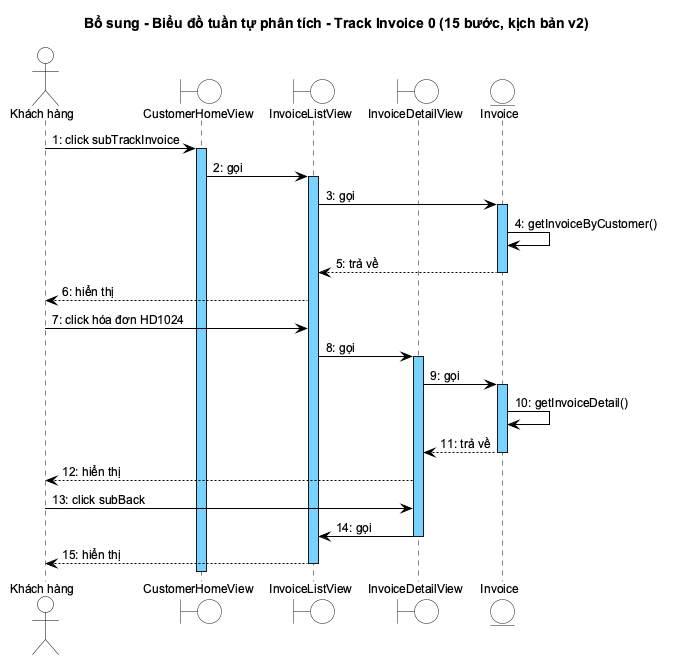

The diagram above was rendered by PlantUML. Its source (embedded in the PNG):
@startuml
!include _style.iuml
skinparam SequenceMessageAlign left
skinparam SequenceLifeLineBackgroundColor #7AD2FF
skinparam SequenceLifeLineBorderColor #000000

title Bổ sung - Biểu đồ tuần tự phân tích - Track Invoice 0 (15 bước, kịch bản v2)

actor "Khách hàng" as Actor
boundary CustomerHomeView
boundary InvoiceListView
boundary InvoiceDetailView
entity Invoice

Actor -> CustomerHomeView : 1: click subTrackInvoice
activate CustomerHomeView
CustomerHomeView -> InvoiceListView : 2: gọi
activate InvoiceListView
InvoiceListView -> Invoice : 3: gọi
activate Invoice
Invoice -> Invoice : 4: getInvoiceByCustomer()
Invoice --> InvoiceListView : 5: trả về
deactivate Invoice
InvoiceListView --> Actor : 6: hiển thị
Actor -> InvoiceListView : 7: click hóa đơn HD1024
InvoiceListView -> InvoiceDetailView : 8: gọi
activate InvoiceDetailView
InvoiceDetailView -> Invoice : 9: gọi
activate Invoice
Invoice -> Invoice : 10: getInvoiceDetail()
Invoice --> InvoiceDetailView : 11: trả về
deactivate Invoice
InvoiceDetailView --> Actor : 12: hiển thị
Actor -> InvoiceDetailView : 13: click subBack
InvoiceDetailView -> InvoiceListView : 14: gọi
deactivate InvoiceDetailView
InvoiceListView --> Actor : 15: hiển thị
deactivate InvoiceListView
deactivate CustomerHomeView
@enduml